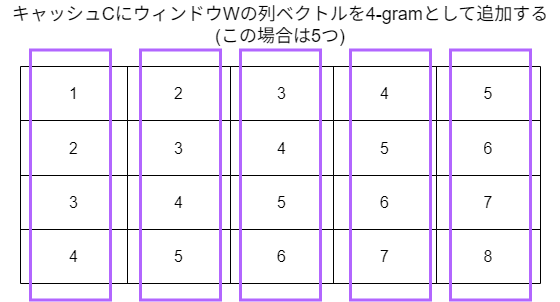

The diagram above was exported from draw.io. Its source (the exported page's mxGraphModel, read from the mxfile embedded in the PNG):
<mxGraphModel dx="1150" dy="495" grid="1" gridSize="10" guides="1" tooltips="1" connect="1" arrows="1" fold="1" page="1" pageScale="1" pageWidth="827" pageHeight="1169" math="0" shadow="0">
  <root>
    <mxCell id="0" />
    <mxCell id="1" parent="0" />
    <mxCell id="2" value="&lt;font style=&quot;font-size: 18px;&quot;&gt;キャッシュCにウィンドウWの列ベクトルを4-gramとして追加する(この場合は5つ)&lt;/font&gt;" style="text;html=1;align=center;verticalAlign=middle;whiteSpace=wrap;rounded=0;" parent="1" vertex="1">
      <mxGeometry x="200" y="133.5" width="560" height="50" as="geometry" />
    </mxCell>
    <mxCell id="3" value="" style="shape=table;startSize=0;container=1;collapsible=0;childLayout=tableLayout;fontSize=16;strokeColor=#000000;" vertex="1" parent="1">
      <mxGeometry x="220" y="200" width="520" height="217" as="geometry" />
    </mxCell>
    <mxCell id="4" style="shape=tableRow;horizontal=0;startSize=0;swimlaneHead=0;swimlaneBody=0;strokeColor=inherit;top=0;left=0;bottom=0;right=0;collapsible=0;dropTarget=0;fillColor=none;points=[[0,0.5],[1,0.5]];portConstraint=eastwest;fontSize=16;" vertex="1" parent="3">
      <mxGeometry width="520" height="54" as="geometry" />
    </mxCell>
    <mxCell id="5" value="1" style="shape=partialRectangle;html=1;whiteSpace=wrap;connectable=0;strokeColor=inherit;overflow=hidden;fillColor=none;top=0;left=0;bottom=0;right=0;pointerEvents=1;fontSize=16;" vertex="1" parent="4">
      <mxGeometry width="107" height="54" as="geometry">
        <mxRectangle width="107" height="54" as="alternateBounds" />
      </mxGeometry>
    </mxCell>
    <mxCell id="6" value="2" style="shape=partialRectangle;html=1;whiteSpace=wrap;connectable=0;strokeColor=inherit;overflow=hidden;fillColor=none;top=0;left=0;bottom=0;right=0;pointerEvents=1;fontSize=16;" vertex="1" parent="4">
      <mxGeometry x="107" width="103" height="54" as="geometry">
        <mxRectangle width="103" height="54" as="alternateBounds" />
      </mxGeometry>
    </mxCell>
    <mxCell id="7" value="3" style="shape=partialRectangle;html=1;whiteSpace=wrap;connectable=0;strokeColor=inherit;overflow=hidden;fillColor=none;top=0;left=0;bottom=0;right=0;pointerEvents=1;fontSize=16;" vertex="1" parent="4">
      <mxGeometry x="210" width="103" height="54" as="geometry">
        <mxRectangle width="103" height="54" as="alternateBounds" />
      </mxGeometry>
    </mxCell>
    <mxCell id="8" value="4" style="shape=partialRectangle;html=1;whiteSpace=wrap;connectable=0;strokeColor=inherit;overflow=hidden;fillColor=none;top=0;left=0;bottom=0;right=0;pointerEvents=1;fontSize=16;" vertex="1" parent="4">
      <mxGeometry x="313" width="103" height="54" as="geometry">
        <mxRectangle width="103" height="54" as="alternateBounds" />
      </mxGeometry>
    </mxCell>
    <mxCell id="9" value="5" style="shape=partialRectangle;html=1;whiteSpace=wrap;connectable=0;strokeColor=inherit;overflow=hidden;fillColor=none;top=0;left=0;bottom=0;right=0;pointerEvents=1;fontSize=16;" vertex="1" parent="4">
      <mxGeometry x="416" width="104" height="54" as="geometry">
        <mxRectangle width="104" height="54" as="alternateBounds" />
      </mxGeometry>
    </mxCell>
    <mxCell id="10" value="" style="shape=tableRow;horizontal=0;startSize=0;swimlaneHead=0;swimlaneBody=0;strokeColor=inherit;top=0;left=0;bottom=0;right=0;collapsible=0;dropTarget=0;fillColor=none;points=[[0,0.5],[1,0.5]];portConstraint=eastwest;fontSize=16;" vertex="1" parent="3">
      <mxGeometry y="54" width="520" height="55" as="geometry" />
    </mxCell>
    <mxCell id="11" value="2" style="shape=partialRectangle;html=1;whiteSpace=wrap;connectable=0;strokeColor=inherit;overflow=hidden;fillColor=none;top=0;left=0;bottom=0;right=0;pointerEvents=1;fontSize=16;" vertex="1" parent="10">
      <mxGeometry width="107" height="55" as="geometry">
        <mxRectangle width="107" height="55" as="alternateBounds" />
      </mxGeometry>
    </mxCell>
    <mxCell id="12" value="3" style="shape=partialRectangle;html=1;whiteSpace=wrap;connectable=0;strokeColor=inherit;overflow=hidden;fillColor=none;top=0;left=0;bottom=0;right=0;pointerEvents=1;fontSize=16;" vertex="1" parent="10">
      <mxGeometry x="107" width="103" height="55" as="geometry">
        <mxRectangle width="103" height="55" as="alternateBounds" />
      </mxGeometry>
    </mxCell>
    <mxCell id="13" value="4" style="shape=partialRectangle;html=1;whiteSpace=wrap;connectable=0;strokeColor=inherit;overflow=hidden;fillColor=none;top=0;left=0;bottom=0;right=0;pointerEvents=1;fontSize=16;" vertex="1" parent="10">
      <mxGeometry x="210" width="103" height="55" as="geometry">
        <mxRectangle width="103" height="55" as="alternateBounds" />
      </mxGeometry>
    </mxCell>
    <mxCell id="14" value="5" style="shape=partialRectangle;html=1;whiteSpace=wrap;connectable=0;strokeColor=inherit;overflow=hidden;fillColor=none;top=0;left=0;bottom=0;right=0;pointerEvents=1;fontSize=16;" vertex="1" parent="10">
      <mxGeometry x="313" width="103" height="55" as="geometry">
        <mxRectangle width="103" height="55" as="alternateBounds" />
      </mxGeometry>
    </mxCell>
    <mxCell id="15" value="6" style="shape=partialRectangle;html=1;whiteSpace=wrap;connectable=0;strokeColor=inherit;overflow=hidden;fillColor=none;top=0;left=0;bottom=0;right=0;pointerEvents=1;fontSize=16;" vertex="1" parent="10">
      <mxGeometry x="416" width="104" height="55" as="geometry">
        <mxRectangle width="104" height="55" as="alternateBounds" />
      </mxGeometry>
    </mxCell>
    <mxCell id="16" value="" style="shape=tableRow;horizontal=0;startSize=0;swimlaneHead=0;swimlaneBody=0;strokeColor=inherit;top=0;left=0;bottom=0;right=0;collapsible=0;dropTarget=0;fillColor=none;points=[[0,0.5],[1,0.5]];portConstraint=eastwest;fontSize=16;" vertex="1" parent="3">
      <mxGeometry y="109" width="520" height="54" as="geometry" />
    </mxCell>
    <mxCell id="17" value="3" style="shape=partialRectangle;html=1;whiteSpace=wrap;connectable=0;strokeColor=inherit;overflow=hidden;fillColor=none;top=0;left=0;bottom=0;right=0;pointerEvents=1;fontSize=16;" vertex="1" parent="16">
      <mxGeometry width="107" height="54" as="geometry">
        <mxRectangle width="107" height="54" as="alternateBounds" />
      </mxGeometry>
    </mxCell>
    <mxCell id="18" value="4" style="shape=partialRectangle;html=1;whiteSpace=wrap;connectable=0;strokeColor=inherit;overflow=hidden;fillColor=none;top=0;left=0;bottom=0;right=0;pointerEvents=1;fontSize=16;" vertex="1" parent="16">
      <mxGeometry x="107" width="103" height="54" as="geometry">
        <mxRectangle width="103" height="54" as="alternateBounds" />
      </mxGeometry>
    </mxCell>
    <mxCell id="19" value="5" style="shape=partialRectangle;html=1;whiteSpace=wrap;connectable=0;strokeColor=inherit;overflow=hidden;fillColor=none;top=0;left=0;bottom=0;right=0;pointerEvents=1;fontSize=16;" vertex="1" parent="16">
      <mxGeometry x="210" width="103" height="54" as="geometry">
        <mxRectangle width="103" height="54" as="alternateBounds" />
      </mxGeometry>
    </mxCell>
    <mxCell id="20" value="6" style="shape=partialRectangle;html=1;whiteSpace=wrap;connectable=0;strokeColor=inherit;overflow=hidden;fillColor=none;top=0;left=0;bottom=0;right=0;pointerEvents=1;fontSize=16;" vertex="1" parent="16">
      <mxGeometry x="313" width="103" height="54" as="geometry">
        <mxRectangle width="103" height="54" as="alternateBounds" />
      </mxGeometry>
    </mxCell>
    <mxCell id="21" value="7" style="shape=partialRectangle;html=1;whiteSpace=wrap;connectable=0;strokeColor=inherit;overflow=hidden;fillColor=none;top=0;left=0;bottom=0;right=0;pointerEvents=1;fontSize=16;" vertex="1" parent="16">
      <mxGeometry x="416" width="104" height="54" as="geometry">
        <mxRectangle width="104" height="54" as="alternateBounds" />
      </mxGeometry>
    </mxCell>
    <mxCell id="22" value="" style="shape=tableRow;horizontal=0;startSize=0;swimlaneHead=0;swimlaneBody=0;strokeColor=inherit;top=0;left=0;bottom=0;right=0;collapsible=0;dropTarget=0;fillColor=none;points=[[0,0.5],[1,0.5]];portConstraint=eastwest;fontSize=16;" vertex="1" parent="3">
      <mxGeometry y="163" width="520" height="54" as="geometry" />
    </mxCell>
    <mxCell id="23" value="&lt;font style=&quot;color: rgb(0, 0, 0);&quot;&gt;4&lt;/font&gt;" style="shape=partialRectangle;html=1;whiteSpace=wrap;connectable=0;strokeColor=inherit;overflow=hidden;fillColor=none;top=0;left=0;bottom=0;right=0;pointerEvents=1;fontSize=16;fontColor=#FF6666;" vertex="1" parent="22">
      <mxGeometry width="107" height="54" as="geometry">
        <mxRectangle width="107" height="54" as="alternateBounds" />
      </mxGeometry>
    </mxCell>
    <mxCell id="24" value="&lt;font style=&quot;color: rgb(0, 0, 0);&quot;&gt;5&lt;/font&gt;" style="shape=partialRectangle;html=1;whiteSpace=wrap;connectable=0;strokeColor=inherit;overflow=hidden;fillColor=none;top=0;left=0;bottom=0;right=0;pointerEvents=1;fontSize=16;" vertex="1" parent="22">
      <mxGeometry x="107" width="103" height="54" as="geometry">
        <mxRectangle width="103" height="54" as="alternateBounds" />
      </mxGeometry>
    </mxCell>
    <mxCell id="25" value="&lt;font style=&quot;color: rgb(0, 0, 0);&quot;&gt;6&lt;/font&gt;" style="shape=partialRectangle;html=1;whiteSpace=wrap;connectable=0;strokeColor=inherit;overflow=hidden;fillColor=none;top=0;left=0;bottom=0;right=0;pointerEvents=1;fontSize=16;" vertex="1" parent="22">
      <mxGeometry x="210" width="103" height="54" as="geometry">
        <mxRectangle width="103" height="54" as="alternateBounds" />
      </mxGeometry>
    </mxCell>
    <mxCell id="26" value="&lt;font style=&quot;color: rgb(0, 0, 0);&quot;&gt;7&lt;/font&gt;" style="shape=partialRectangle;html=1;whiteSpace=wrap;connectable=0;strokeColor=inherit;overflow=hidden;fillColor=none;top=0;left=0;bottom=0;right=0;pointerEvents=1;fontSize=16;" vertex="1" parent="22">
      <mxGeometry x="313" width="103" height="54" as="geometry">
        <mxRectangle width="103" height="54" as="alternateBounds" />
      </mxGeometry>
    </mxCell>
    <mxCell id="27" value="&lt;font style=&quot;color: rgb(0, 0, 0);&quot;&gt;8&lt;/font&gt;" style="shape=partialRectangle;html=1;whiteSpace=wrap;connectable=0;strokeColor=inherit;overflow=hidden;fillColor=none;top=0;left=0;bottom=0;right=0;pointerEvents=1;fontSize=16;" vertex="1" parent="22">
      <mxGeometry x="416" width="104" height="54" as="geometry">
        <mxRectangle width="104" height="54" as="alternateBounds" />
      </mxGeometry>
    </mxCell>
    <mxCell id="40" value="" style="rounded=0;whiteSpace=wrap;html=1;fillColor=none;strokeColor=#B266FF;strokeWidth=3;" vertex="1" parent="1">
      <mxGeometry x="230" y="183.5" width="80" height="250" as="geometry" />
    </mxCell>
    <mxCell id="42" value="" style="rounded=0;whiteSpace=wrap;html=1;fillColor=none;strokeColor=#B266FF;strokeWidth=3;" vertex="1" parent="1">
      <mxGeometry x="340" y="183.5" width="80" height="250" as="geometry" />
    </mxCell>
    <mxCell id="43" value="" style="rounded=0;whiteSpace=wrap;html=1;fillColor=none;strokeColor=#B266FF;strokeWidth=3;" vertex="1" parent="1">
      <mxGeometry x="440" y="183.5" width="80" height="250" as="geometry" />
    </mxCell>
    <mxCell id="44" value="" style="rounded=0;whiteSpace=wrap;html=1;fillColor=none;strokeColor=#B266FF;strokeWidth=3;" vertex="1" parent="1">
      <mxGeometry x="550" y="183.5" width="80" height="250" as="geometry" />
    </mxCell>
    <mxCell id="45" value="" style="rounded=0;whiteSpace=wrap;html=1;fillColor=none;strokeColor=#B266FF;strokeWidth=3;" vertex="1" parent="1">
      <mxGeometry x="650" y="183.5" width="80" height="250" as="geometry" />
    </mxCell>
  </root>
</mxGraphModel>